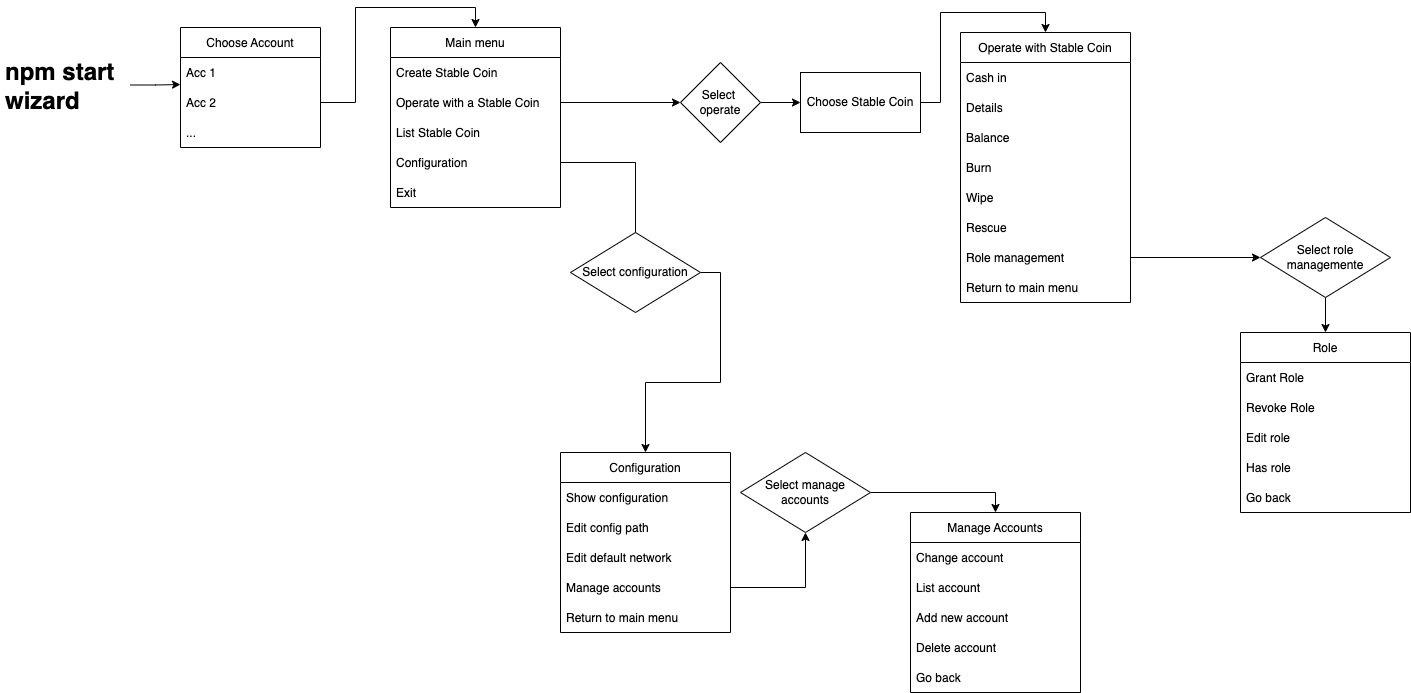

The diagram above was exported from draw.io. Its source (the exported page's mxGraphModel, read from the mxfile embedded in the PNG):
<mxGraphModel dx="2066" dy="1154" grid="1" gridSize="10" guides="1" tooltips="1" connect="1" arrows="1" fold="1" page="1" pageScale="1" pageWidth="827" pageHeight="1169" math="0" shadow="0">
  <root>
    <mxCell id="0" />
    <mxCell id="1" parent="0" />
    <mxCell id="kJ8mpxhhlmrZ3wMsQoEn-6" style="edgeStyle=orthogonalEdgeStyle;rounded=0;orthogonalLoop=1;jettySize=auto;html=1;exitX=1;exitY=0.5;exitDx=0;exitDy=0;entryX=0;entryY=0.9;entryDx=0;entryDy=0;entryPerimeter=0;" edge="1" parent="1" source="kJ8mpxhhlmrZ3wMsQoEn-1" target="kJ8mpxhhlmrZ3wMsQoEn-3">
      <mxGeometry relative="1" as="geometry" />
    </mxCell>
    <mxCell id="kJ8mpxhhlmrZ3wMsQoEn-1" value="&lt;h1&gt;npm start wizard&lt;/h1&gt;" style="text;html=1;strokeColor=none;fillColor=none;spacing=5;spacingTop=-20;whiteSpace=wrap;overflow=hidden;rounded=0;" vertex="1" parent="1">
      <mxGeometry x="10" y="550" width="130" height="65" as="geometry" />
    </mxCell>
    <mxCell id="kJ8mpxhhlmrZ3wMsQoEn-2" value="Choose Account" style="swimlane;fontStyle=0;childLayout=stackLayout;horizontal=1;startSize=30;horizontalStack=0;resizeParent=1;resizeParentMax=0;resizeLast=0;collapsible=1;marginBottom=0;" vertex="1" parent="1">
      <mxGeometry x="190" y="525" width="140" height="120" as="geometry">
        <mxRectangle x="340" y="580" width="130" height="30" as="alternateBounds" />
      </mxGeometry>
    </mxCell>
    <mxCell id="kJ8mpxhhlmrZ3wMsQoEn-3" value="Acc 1" style="text;strokeColor=none;fillColor=none;align=left;verticalAlign=middle;spacingLeft=4;spacingRight=4;overflow=hidden;points=[[0,0.5],[1,0.5]];portConstraint=eastwest;rotatable=0;" vertex="1" parent="kJ8mpxhhlmrZ3wMsQoEn-2">
      <mxGeometry y="30" width="140" height="30" as="geometry" />
    </mxCell>
    <mxCell id="kJ8mpxhhlmrZ3wMsQoEn-4" value="Acc 2" style="text;strokeColor=none;fillColor=none;align=left;verticalAlign=middle;spacingLeft=4;spacingRight=4;overflow=hidden;points=[[0,0.5],[1,0.5]];portConstraint=eastwest;rotatable=0;" vertex="1" parent="kJ8mpxhhlmrZ3wMsQoEn-2">
      <mxGeometry y="60" width="140" height="30" as="geometry" />
    </mxCell>
    <mxCell id="kJ8mpxhhlmrZ3wMsQoEn-5" value="..." style="text;strokeColor=none;fillColor=none;align=left;verticalAlign=middle;spacingLeft=4;spacingRight=4;overflow=hidden;points=[[0,0.5],[1,0.5]];portConstraint=eastwest;rotatable=0;" vertex="1" parent="kJ8mpxhhlmrZ3wMsQoEn-2">
      <mxGeometry y="90" width="140" height="30" as="geometry" />
    </mxCell>
    <mxCell id="kJ8mpxhhlmrZ3wMsQoEn-8" value="Main menu" style="swimlane;fontStyle=0;childLayout=stackLayout;horizontal=1;startSize=30;horizontalStack=0;resizeParent=1;resizeParentMax=0;resizeLast=0;collapsible=1;marginBottom=0;swimlaneLine=1;" vertex="1" parent="1">
      <mxGeometry x="400" y="525" width="170" height="180" as="geometry">
        <mxRectangle x="340" y="580" width="130" height="30" as="alternateBounds" />
      </mxGeometry>
    </mxCell>
    <mxCell id="kJ8mpxhhlmrZ3wMsQoEn-9" value="Create Stable Coin" style="text;strokeColor=none;fillColor=none;align=left;verticalAlign=middle;spacingLeft=4;spacingRight=4;overflow=hidden;points=[[0,0.5],[1,0.5]];portConstraint=eastwest;rotatable=0;" vertex="1" parent="kJ8mpxhhlmrZ3wMsQoEn-8">
      <mxGeometry y="30" width="170" height="30" as="geometry" />
    </mxCell>
    <mxCell id="kJ8mpxhhlmrZ3wMsQoEn-10" value="Operate with a Stable Coin" style="text;strokeColor=none;fillColor=none;align=left;verticalAlign=middle;spacingLeft=4;spacingRight=4;overflow=hidden;points=[[0,0.5],[1,0.5]];portConstraint=eastwest;rotatable=0;" vertex="1" parent="kJ8mpxhhlmrZ3wMsQoEn-8">
      <mxGeometry y="60" width="170" height="30" as="geometry" />
    </mxCell>
    <mxCell id="kJ8mpxhhlmrZ3wMsQoEn-14" value="List Stable Coin" style="text;strokeColor=none;fillColor=none;align=left;verticalAlign=middle;spacingLeft=4;spacingRight=4;overflow=hidden;points=[[0,0.5],[1,0.5]];portConstraint=eastwest;rotatable=0;" vertex="1" parent="kJ8mpxhhlmrZ3wMsQoEn-8">
      <mxGeometry y="90" width="170" height="30" as="geometry" />
    </mxCell>
    <mxCell id="kJ8mpxhhlmrZ3wMsQoEn-11" value="Configuration" style="text;strokeColor=none;fillColor=none;align=left;verticalAlign=middle;spacingLeft=4;spacingRight=4;overflow=hidden;points=[[0,0.5],[1,0.5]];portConstraint=eastwest;rotatable=0;" vertex="1" parent="kJ8mpxhhlmrZ3wMsQoEn-8">
      <mxGeometry y="120" width="170" height="30" as="geometry" />
    </mxCell>
    <mxCell id="kJ8mpxhhlmrZ3wMsQoEn-12" value="Exit" style="text;strokeColor=none;fillColor=none;align=left;verticalAlign=middle;spacingLeft=4;spacingRight=4;overflow=hidden;points=[[0,0.5],[1,0.5]];portConstraint=eastwest;rotatable=0;" vertex="1" parent="kJ8mpxhhlmrZ3wMsQoEn-8">
      <mxGeometry y="150" width="170" height="30" as="geometry" />
    </mxCell>
    <mxCell id="kJ8mpxhhlmrZ3wMsQoEn-13" style="edgeStyle=orthogonalEdgeStyle;rounded=0;orthogonalLoop=1;jettySize=auto;html=1;entryX=0.5;entryY=0;entryDx=0;entryDy=0;" edge="1" parent="1" source="kJ8mpxhhlmrZ3wMsQoEn-4" target="kJ8mpxhhlmrZ3wMsQoEn-8">
      <mxGeometry relative="1" as="geometry" />
    </mxCell>
    <mxCell id="kJ8mpxhhlmrZ3wMsQoEn-15" value="Configuration" style="swimlane;fontStyle=0;childLayout=stackLayout;horizontal=1;startSize=30;horizontalStack=0;resizeParent=1;resizeParentMax=0;resizeLast=0;collapsible=1;marginBottom=0;swimlaneLine=1;" vertex="1" parent="1">
      <mxGeometry x="570" y="950" width="170" height="180" as="geometry">
        <mxRectangle x="340" y="580" width="130" height="30" as="alternateBounds" />
      </mxGeometry>
    </mxCell>
    <mxCell id="kJ8mpxhhlmrZ3wMsQoEn-16" value="Show configuration" style="text;strokeColor=none;fillColor=none;align=left;verticalAlign=middle;spacingLeft=4;spacingRight=4;overflow=hidden;points=[[0,0.5],[1,0.5]];portConstraint=eastwest;rotatable=0;" vertex="1" parent="kJ8mpxhhlmrZ3wMsQoEn-15">
      <mxGeometry y="30" width="170" height="30" as="geometry" />
    </mxCell>
    <mxCell id="kJ8mpxhhlmrZ3wMsQoEn-17" value="Edit config path" style="text;strokeColor=none;fillColor=none;align=left;verticalAlign=middle;spacingLeft=4;spacingRight=4;overflow=hidden;points=[[0,0.5],[1,0.5]];portConstraint=eastwest;rotatable=0;" vertex="1" parent="kJ8mpxhhlmrZ3wMsQoEn-15">
      <mxGeometry y="60" width="170" height="30" as="geometry" />
    </mxCell>
    <mxCell id="kJ8mpxhhlmrZ3wMsQoEn-18" value="Edit default network" style="text;strokeColor=none;fillColor=none;align=left;verticalAlign=middle;spacingLeft=4;spacingRight=4;overflow=hidden;points=[[0,0.5],[1,0.5]];portConstraint=eastwest;rotatable=0;" vertex="1" parent="kJ8mpxhhlmrZ3wMsQoEn-15">
      <mxGeometry y="90" width="170" height="30" as="geometry" />
    </mxCell>
    <mxCell id="kJ8mpxhhlmrZ3wMsQoEn-19" value="Manage accounts" style="text;strokeColor=none;fillColor=none;align=left;verticalAlign=middle;spacingLeft=4;spacingRight=4;overflow=hidden;points=[[0,0.5],[1,0.5]];portConstraint=eastwest;rotatable=0;" vertex="1" parent="kJ8mpxhhlmrZ3wMsQoEn-15">
      <mxGeometry y="120" width="170" height="30" as="geometry" />
    </mxCell>
    <mxCell id="kJ8mpxhhlmrZ3wMsQoEn-20" value="Return to main menu" style="text;strokeColor=none;fillColor=none;align=left;verticalAlign=middle;spacingLeft=4;spacingRight=4;overflow=hidden;points=[[0,0.5],[1,0.5]];portConstraint=eastwest;rotatable=0;" vertex="1" parent="kJ8mpxhhlmrZ3wMsQoEn-15">
      <mxGeometry y="150" width="170" height="30" as="geometry" />
    </mxCell>
    <mxCell id="kJ8mpxhhlmrZ3wMsQoEn-21" value="Manage Accounts" style="swimlane;fontStyle=0;childLayout=stackLayout;horizontal=1;startSize=30;horizontalStack=0;resizeParent=1;resizeParentMax=0;resizeLast=0;collapsible=1;marginBottom=0;swimlaneLine=1;" vertex="1" parent="1">
      <mxGeometry x="920" y="1010" width="170" height="180" as="geometry">
        <mxRectangle x="340" y="580" width="130" height="30" as="alternateBounds" />
      </mxGeometry>
    </mxCell>
    <mxCell id="kJ8mpxhhlmrZ3wMsQoEn-22" value="Change account" style="text;strokeColor=none;fillColor=none;align=left;verticalAlign=middle;spacingLeft=4;spacingRight=4;overflow=hidden;points=[[0,0.5],[1,0.5]];portConstraint=eastwest;rotatable=0;" vertex="1" parent="kJ8mpxhhlmrZ3wMsQoEn-21">
      <mxGeometry y="30" width="170" height="30" as="geometry" />
    </mxCell>
    <mxCell id="kJ8mpxhhlmrZ3wMsQoEn-23" value="List account" style="text;strokeColor=none;fillColor=none;align=left;verticalAlign=middle;spacingLeft=4;spacingRight=4;overflow=hidden;points=[[0,0.5],[1,0.5]];portConstraint=eastwest;rotatable=0;" vertex="1" parent="kJ8mpxhhlmrZ3wMsQoEn-21">
      <mxGeometry y="60" width="170" height="30" as="geometry" />
    </mxCell>
    <mxCell id="kJ8mpxhhlmrZ3wMsQoEn-24" value="Add new account" style="text;strokeColor=none;fillColor=none;align=left;verticalAlign=middle;spacingLeft=4;spacingRight=4;overflow=hidden;points=[[0,0.5],[1,0.5]];portConstraint=eastwest;rotatable=0;" vertex="1" parent="kJ8mpxhhlmrZ3wMsQoEn-21">
      <mxGeometry y="90" width="170" height="30" as="geometry" />
    </mxCell>
    <mxCell id="kJ8mpxhhlmrZ3wMsQoEn-25" value="Delete account" style="text;strokeColor=none;fillColor=none;align=left;verticalAlign=middle;spacingLeft=4;spacingRight=4;overflow=hidden;points=[[0,0.5],[1,0.5]];portConstraint=eastwest;rotatable=0;" vertex="1" parent="kJ8mpxhhlmrZ3wMsQoEn-21">
      <mxGeometry y="120" width="170" height="30" as="geometry" />
    </mxCell>
    <mxCell id="kJ8mpxhhlmrZ3wMsQoEn-26" value="Go back" style="text;strokeColor=none;fillColor=none;align=left;verticalAlign=middle;spacingLeft=4;spacingRight=4;overflow=hidden;points=[[0,0.5],[1,0.5]];portConstraint=eastwest;rotatable=0;" vertex="1" parent="kJ8mpxhhlmrZ3wMsQoEn-21">
      <mxGeometry y="150" width="170" height="30" as="geometry" />
    </mxCell>
    <mxCell id="kJ8mpxhhlmrZ3wMsQoEn-28" style="edgeStyle=orthogonalEdgeStyle;rounded=0;orthogonalLoop=1;jettySize=auto;html=1;exitX=1;exitY=0.5;exitDx=0;exitDy=0;entryX=0.5;entryY=0;entryDx=0;entryDy=0;startArrow=none;" edge="1" parent="1" source="kJ8mpxhhlmrZ3wMsQoEn-50" target="kJ8mpxhhlmrZ3wMsQoEn-15">
      <mxGeometry relative="1" as="geometry" />
    </mxCell>
    <mxCell id="kJ8mpxhhlmrZ3wMsQoEn-59" style="edgeStyle=orthogonalEdgeStyle;rounded=0;orthogonalLoop=1;jettySize=auto;html=1;exitX=1;exitY=0.5;exitDx=0;exitDy=0;entryX=0;entryY=0.5;entryDx=0;entryDy=0;" edge="1" parent="1" source="kJ8mpxhhlmrZ3wMsQoEn-29" target="kJ8mpxhhlmrZ3wMsQoEn-58">
      <mxGeometry relative="1" as="geometry" />
    </mxCell>
    <mxCell id="kJ8mpxhhlmrZ3wMsQoEn-29" value="Select &lt;br&gt;operate" style="rhombus;whiteSpace=wrap;html=1;" vertex="1" parent="1">
      <mxGeometry x="690" y="560" width="80" height="80" as="geometry" />
    </mxCell>
    <mxCell id="kJ8mpxhhlmrZ3wMsQoEn-30" style="edgeStyle=orthogonalEdgeStyle;rounded=0;orthogonalLoop=1;jettySize=auto;html=1;exitX=1;exitY=0.5;exitDx=0;exitDy=0;entryX=0;entryY=0.5;entryDx=0;entryDy=0;" edge="1" parent="1" source="kJ8mpxhhlmrZ3wMsQoEn-10" target="kJ8mpxhhlmrZ3wMsQoEn-29">
      <mxGeometry relative="1" as="geometry" />
    </mxCell>
    <mxCell id="kJ8mpxhhlmrZ3wMsQoEn-31" value="Operate with Stable Coin" style="swimlane;fontStyle=0;childLayout=stackLayout;horizontal=1;startSize=30;horizontalStack=0;resizeParent=1;resizeParentMax=0;resizeLast=0;collapsible=1;marginBottom=0;swimlaneLine=1;" vertex="1" parent="1">
      <mxGeometry x="970" y="530" width="170" height="270" as="geometry">
        <mxRectangle x="340" y="580" width="130" height="30" as="alternateBounds" />
      </mxGeometry>
    </mxCell>
    <mxCell id="kJ8mpxhhlmrZ3wMsQoEn-32" value="Cash in" style="text;strokeColor=none;fillColor=none;align=left;verticalAlign=middle;spacingLeft=4;spacingRight=4;overflow=hidden;points=[[0,0.5],[1,0.5]];portConstraint=eastwest;rotatable=0;" vertex="1" parent="kJ8mpxhhlmrZ3wMsQoEn-31">
      <mxGeometry y="30" width="170" height="30" as="geometry" />
    </mxCell>
    <mxCell id="kJ8mpxhhlmrZ3wMsQoEn-33" value="Details" style="text;strokeColor=none;fillColor=none;align=left;verticalAlign=middle;spacingLeft=4;spacingRight=4;overflow=hidden;points=[[0,0.5],[1,0.5]];portConstraint=eastwest;rotatable=0;" vertex="1" parent="kJ8mpxhhlmrZ3wMsQoEn-31">
      <mxGeometry y="60" width="170" height="30" as="geometry" />
    </mxCell>
    <mxCell id="kJ8mpxhhlmrZ3wMsQoEn-34" value="Balance" style="text;strokeColor=none;fillColor=none;align=left;verticalAlign=middle;spacingLeft=4;spacingRight=4;overflow=hidden;points=[[0,0.5],[1,0.5]];portConstraint=eastwest;rotatable=0;" vertex="1" parent="kJ8mpxhhlmrZ3wMsQoEn-31">
      <mxGeometry y="90" width="170" height="30" as="geometry" />
    </mxCell>
    <mxCell id="kJ8mpxhhlmrZ3wMsQoEn-35" value="Burn" style="text;strokeColor=none;fillColor=none;align=left;verticalAlign=middle;spacingLeft=4;spacingRight=4;overflow=hidden;points=[[0,0.5],[1,0.5]];portConstraint=eastwest;rotatable=0;" vertex="1" parent="kJ8mpxhhlmrZ3wMsQoEn-31">
      <mxGeometry y="120" width="170" height="30" as="geometry" />
    </mxCell>
    <mxCell id="kJ8mpxhhlmrZ3wMsQoEn-36" value="Wipe" style="text;strokeColor=none;fillColor=none;align=left;verticalAlign=middle;spacingLeft=4;spacingRight=4;overflow=hidden;points=[[0,0.5],[1,0.5]];portConstraint=eastwest;rotatable=0;" vertex="1" parent="kJ8mpxhhlmrZ3wMsQoEn-31">
      <mxGeometry y="150" width="170" height="30" as="geometry" />
    </mxCell>
    <mxCell id="kJ8mpxhhlmrZ3wMsQoEn-38" value="Rescue" style="text;strokeColor=none;fillColor=none;align=left;verticalAlign=middle;spacingLeft=4;spacingRight=4;overflow=hidden;points=[[0,0.5],[1,0.5]];portConstraint=eastwest;rotatable=0;" vertex="1" parent="kJ8mpxhhlmrZ3wMsQoEn-31">
      <mxGeometry y="180" width="170" height="30" as="geometry" />
    </mxCell>
    <mxCell id="kJ8mpxhhlmrZ3wMsQoEn-37" value="Role management" style="text;strokeColor=none;fillColor=none;align=left;verticalAlign=middle;spacingLeft=4;spacingRight=4;overflow=hidden;points=[[0,0.5],[1,0.5]];portConstraint=eastwest;rotatable=0;" vertex="1" parent="kJ8mpxhhlmrZ3wMsQoEn-31">
      <mxGeometry y="210" width="170" height="30" as="geometry" />
    </mxCell>
    <mxCell id="kJ8mpxhhlmrZ3wMsQoEn-39" value="Return to main menu" style="text;strokeColor=none;fillColor=none;align=left;verticalAlign=middle;spacingLeft=4;spacingRight=4;overflow=hidden;points=[[0,0.5],[1,0.5]];portConstraint=eastwest;rotatable=0;" vertex="1" parent="kJ8mpxhhlmrZ3wMsQoEn-31">
      <mxGeometry y="240" width="170" height="30" as="geometry" />
    </mxCell>
    <mxCell id="kJ8mpxhhlmrZ3wMsQoEn-41" value="Role" style="swimlane;fontStyle=0;childLayout=stackLayout;horizontal=1;startSize=30;horizontalStack=0;resizeParent=1;resizeParentMax=0;resizeLast=0;collapsible=1;marginBottom=0;swimlaneLine=1;" vertex="1" parent="1">
      <mxGeometry x="1250" y="830" width="170" height="180" as="geometry">
        <mxRectangle x="340" y="580" width="130" height="30" as="alternateBounds" />
      </mxGeometry>
    </mxCell>
    <mxCell id="kJ8mpxhhlmrZ3wMsQoEn-42" value="Grant Role" style="text;strokeColor=none;fillColor=none;align=left;verticalAlign=middle;spacingLeft=4;spacingRight=4;overflow=hidden;points=[[0,0.5],[1,0.5]];portConstraint=eastwest;rotatable=0;" vertex="1" parent="kJ8mpxhhlmrZ3wMsQoEn-41">
      <mxGeometry y="30" width="170" height="30" as="geometry" />
    </mxCell>
    <mxCell id="kJ8mpxhhlmrZ3wMsQoEn-43" value="Revoke Role" style="text;strokeColor=none;fillColor=none;align=left;verticalAlign=middle;spacingLeft=4;spacingRight=4;overflow=hidden;points=[[0,0.5],[1,0.5]];portConstraint=eastwest;rotatable=0;" vertex="1" parent="kJ8mpxhhlmrZ3wMsQoEn-41">
      <mxGeometry y="60" width="170" height="30" as="geometry" />
    </mxCell>
    <mxCell id="kJ8mpxhhlmrZ3wMsQoEn-44" value="Edit role" style="text;strokeColor=none;fillColor=none;align=left;verticalAlign=middle;spacingLeft=4;spacingRight=4;overflow=hidden;points=[[0,0.5],[1,0.5]];portConstraint=eastwest;rotatable=0;" vertex="1" parent="kJ8mpxhhlmrZ3wMsQoEn-41">
      <mxGeometry y="90" width="170" height="30" as="geometry" />
    </mxCell>
    <mxCell id="kJ8mpxhhlmrZ3wMsQoEn-45" value="Has role" style="text;strokeColor=none;fillColor=none;align=left;verticalAlign=middle;spacingLeft=4;spacingRight=4;overflow=hidden;points=[[0,0.5],[1,0.5]];portConstraint=eastwest;rotatable=0;" vertex="1" parent="kJ8mpxhhlmrZ3wMsQoEn-41">
      <mxGeometry y="120" width="170" height="30" as="geometry" />
    </mxCell>
    <mxCell id="kJ8mpxhhlmrZ3wMsQoEn-46" value="Go back" style="text;strokeColor=none;fillColor=none;align=left;verticalAlign=middle;spacingLeft=4;spacingRight=4;overflow=hidden;points=[[0,0.5],[1,0.5]];portConstraint=eastwest;rotatable=0;" vertex="1" parent="kJ8mpxhhlmrZ3wMsQoEn-41">
      <mxGeometry y="150" width="170" height="30" as="geometry" />
    </mxCell>
    <mxCell id="kJ8mpxhhlmrZ3wMsQoEn-50" value="Select configuration" style="rhombus;whiteSpace=wrap;html=1;" vertex="1" parent="1">
      <mxGeometry x="580" y="730" width="130" height="80" as="geometry" />
    </mxCell>
    <mxCell id="kJ8mpxhhlmrZ3wMsQoEn-51" value="" style="edgeStyle=orthogonalEdgeStyle;rounded=0;orthogonalLoop=1;jettySize=auto;html=1;exitX=1;exitY=0.5;exitDx=0;exitDy=0;entryX=0.5;entryY=0;entryDx=0;entryDy=0;endArrow=none;" edge="1" parent="1" source="kJ8mpxhhlmrZ3wMsQoEn-11" target="kJ8mpxhhlmrZ3wMsQoEn-50">
      <mxGeometry relative="1" as="geometry">
        <mxPoint x="570" y="660" as="sourcePoint" />
        <mxPoint x="695" y="750" as="targetPoint" />
      </mxGeometry>
    </mxCell>
    <mxCell id="kJ8mpxhhlmrZ3wMsQoEn-56" style="edgeStyle=orthogonalEdgeStyle;rounded=0;orthogonalLoop=1;jettySize=auto;html=1;entryX=0.5;entryY=0;entryDx=0;entryDy=0;" edge="1" parent="1" source="kJ8mpxhhlmrZ3wMsQoEn-54" target="kJ8mpxhhlmrZ3wMsQoEn-41">
      <mxGeometry relative="1" as="geometry" />
    </mxCell>
    <mxCell id="kJ8mpxhhlmrZ3wMsQoEn-54" value="Select role managemente" style="rhombus;whiteSpace=wrap;html=1;" vertex="1" parent="1">
      <mxGeometry x="1270" y="715" width="130" height="80" as="geometry" />
    </mxCell>
    <mxCell id="kJ8mpxhhlmrZ3wMsQoEn-57" style="edgeStyle=orthogonalEdgeStyle;rounded=0;orthogonalLoop=1;jettySize=auto;html=1;exitX=1;exitY=0.5;exitDx=0;exitDy=0;entryX=0;entryY=0.5;entryDx=0;entryDy=0;" edge="1" parent="1" source="kJ8mpxhhlmrZ3wMsQoEn-37" target="kJ8mpxhhlmrZ3wMsQoEn-54">
      <mxGeometry relative="1" as="geometry" />
    </mxCell>
    <mxCell id="kJ8mpxhhlmrZ3wMsQoEn-60" style="edgeStyle=orthogonalEdgeStyle;rounded=0;orthogonalLoop=1;jettySize=auto;html=1;exitX=1;exitY=0.5;exitDx=0;exitDy=0;entryX=0.5;entryY=0;entryDx=0;entryDy=0;" edge="1" parent="1" source="kJ8mpxhhlmrZ3wMsQoEn-58" target="kJ8mpxhhlmrZ3wMsQoEn-31">
      <mxGeometry relative="1" as="geometry" />
    </mxCell>
    <mxCell id="kJ8mpxhhlmrZ3wMsQoEn-58" value="Choose Stable Coin" style="rounded=0;whiteSpace=wrap;html=1;" vertex="1" parent="1">
      <mxGeometry x="810" y="570" width="120" height="60" as="geometry" />
    </mxCell>
    <mxCell id="kJ8mpxhhlmrZ3wMsQoEn-63" style="edgeStyle=orthogonalEdgeStyle;rounded=0;orthogonalLoop=1;jettySize=auto;html=1;entryX=0.5;entryY=0;entryDx=0;entryDy=0;" edge="1" parent="1" source="kJ8mpxhhlmrZ3wMsQoEn-61" target="kJ8mpxhhlmrZ3wMsQoEn-21">
      <mxGeometry relative="1" as="geometry" />
    </mxCell>
    <mxCell id="kJ8mpxhhlmrZ3wMsQoEn-61" value="Select manage accounts" style="rhombus;whiteSpace=wrap;html=1;" vertex="1" parent="1">
      <mxGeometry x="750" y="950" width="130" height="80" as="geometry" />
    </mxCell>
    <mxCell id="kJ8mpxhhlmrZ3wMsQoEn-62" style="edgeStyle=orthogonalEdgeStyle;rounded=0;orthogonalLoop=1;jettySize=auto;html=1;exitX=1;exitY=0.5;exitDx=0;exitDy=0;entryX=0.5;entryY=1;entryDx=0;entryDy=0;" edge="1" parent="1" source="kJ8mpxhhlmrZ3wMsQoEn-19" target="kJ8mpxhhlmrZ3wMsQoEn-61">
      <mxGeometry relative="1" as="geometry" />
    </mxCell>
  </root>
</mxGraphModel>